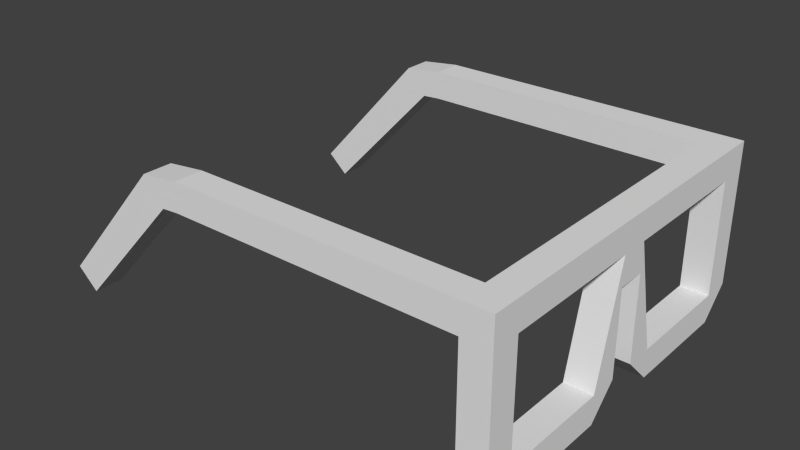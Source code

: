 # Source: gafasSol.blend  (saved by Blender 2.72.0; exported with 4.5.12 LTS)
import bpy
from mathutils import Matrix  # noqa: F401  (used for matrix-valued properties, if any)

bpy.ops.wm.read_factory_settings(use_empty=True)
scene = bpy.context.scene
scene.name = 'Scene'

# ---- collections
col_collection_1 = bpy.data.collections.new('Collection 1'); scene.collection.children.link(col_collection_1)

# ---- world
world_world = bpy.data.worlds.new('World'); scene.world = world_world
world_world.color = (0.05088, 0.05088, 0.05088)
world_world.use_sun_shadow = False
world_world.sun_shadow_jitter_overblur = 0.0
world_world.cycles.sampling_method = 'MANUAL'
world_world.cycles.sample_map_resolution = 256

# ---- meshes
me_cube = bpy.data.meshes.new('Cube')
me_cube.from_pydata([(-1.0, 1.0, -3.0), (1.0, 1.0, -3.0), (-1.0, 1.0, -1.0), (1.0, 1.0, -1.0), (-1.0, 3.0, 1.0), (1.0, 3.0, 1.0), (-1.0, 1.0, -9.0), (1.0, 1.0, -9.0), (-1.0, 3.0, -9.0), (1.0, 3.0, -9.0), (-1.0, 3.0, -11.0), (1.0, 3.0, -11.0), (-1.0, 11.0, -1.0), (1.0, 11.0, -1.0), (-1.0, 11.0, 1.0), (1.0, 11.0, 1.0), (-1.0, 11.0, -9.0), (1.0, 11.0, -9.0), (-1.0, 11.0, -11.0), (1.0, 11.0, -11.0), (-1.0, 13.0, -1.0), (1.0, 13.0, -1.0), (-1.0, 13.0, 1.0), (1.0, 13.0, 1.0), (-1.0, 13.0, -9.0), (1.0, 13.0, -9.0), (-1.0, 11.0, -1.0), (1.0, 11.0, -1.0), (-1.0, 13.0, -1.0), (1.0, 13.0, -1.0), (-1.0, 11.0, -1.0), (-1.0, 11.0, 1.0), (-1.0, 13.0, -1.0), (-1.0, 13.0, 1.0), (-21.0, 11.0, -1.0), (-21.0, 11.0, 1.0), (-21.0, 13.0, -1.0), (-21.0, 13.0, 1.0), (-22.26, 11.0, -1.09), (-23.74, 11.0, 0.6676), (-22.26, 13.0, -1.09), (-23.74, 13.0, 0.6676), (-30.27, 11.0, -9.602), (-31.76, 11.0, -8.267), (-30.27, 13.0, -9.602), (-31.76, 13.0, -8.267), (-1.0, -1.0, -3.0), (1.0, -1.0, -3.0), (-1.0, -1.0, -1.0), (1.0, -1.0, -1.0), (-1.0, -3.0, 1.0), (1.0, -3.0, 1.0), (-1.0, -1.0, -9.0), (1.0, -1.0, -9.0), (-1.0, -3.0, -9.0), (1.0, -3.0, -9.0), (-1.0, -3.0, -11.0), (1.0, -3.0, -11.0), (-1.0, -11.0, -1.0), (1.0, -11.0, -1.0), (-1.0, -11.0, 1.0), (1.0, -11.0, 1.0), (-1.0, -11.0, -9.0), (1.0, -11.0, -9.0), (-1.0, -11.0, -11.0), (1.0, -11.0, -11.0), (-1.0, -13.0, -1.0), (1.0, -13.0, -1.0), (-1.0, -13.0, 1.0), (1.0, -13.0, 1.0), (-1.0, -13.0, -9.0), (1.0, -13.0, -9.0), (-1.0, -11.0, -1.0), (1.0, -11.0, -1.0), (-1.0, -13.0, -1.0), (1.0, -13.0, -1.0), (-1.0, -11.0, -1.0), (-1.0, -11.0, 1.0), (-1.0, -13.0, -1.0), (-1.0, -13.0, 1.0), (-21.0, -11.0, -1.0), (-21.0, -11.0, 1.0), (-21.0, -13.0, -1.0), (-21.0, -13.0, 1.0), (-22.26, -11.0, -1.09), (-23.74, -11.0, 0.6676), (-22.26, -13.0, -1.09), (-23.74, -13.0, 0.6676), (-30.27, -11.0, -9.602), (-31.76, -11.0, -8.267), (-30.27, -13.0, -9.602), (-31.76, -13.0, -8.267), (1.0, 11.0, -1.0), (1.0, 11.0, 1.0)], [(92, 13), (15, 93)], [(51, 5, 4, 50), (0, 2, 8, 6), (10, 8, 16, 18), (3, 1, 7, 9), (2, 3, 9, 8), (1, 0, 6, 7), (9, 11, 19, 17), (11, 10, 18, 19), (8, 9, 17, 16), (3, 2, 12, 13), (5, 3, 13, 15), (4, 5, 15, 14), (2, 4, 14, 12), (22, 23, 21, 20), (24, 16, 26, 28), (14, 15, 23, 22), (14, 22, 33, 31), (29, 23, 15, 27), (17, 25, 29, 27), (25, 24, 28, 29), (16, 17, 27, 26), (31, 33, 37, 35), (20, 12, 30, 32), (22, 20, 32, 33), (12, 14, 31, 30), (35, 37, 41, 39), (32, 30, 34, 36), (33, 32, 36, 37), (30, 31, 35, 34), (39, 41, 45, 43), (36, 34, 38, 40), (37, 36, 40, 41), (34, 35, 39, 38), (42, 43, 45, 44), (40, 38, 42, 44), (41, 40, 44, 45), (38, 39, 43, 42), (46, 52, 54, 48), (56, 64, 62, 54), (49, 55, 53, 47), (48, 54, 55, 49), (47, 53, 52, 46), (55, 63, 65, 57), (57, 65, 64, 56), (54, 62, 63, 55), (49, 59, 58, 48), (51, 61, 59, 49), (50, 60, 61, 51), (48, 58, 60, 50), (68, 66, 67, 69), (70, 74, 72, 62), (60, 68, 69, 61), (60, 77, 79, 68), (69, 67, 73, 61), (63, 73, 75, 71), (71, 75, 74, 70), (62, 72, 73, 63), (77, 81, 83, 79), (66, 78, 76, 58), (68, 79, 78, 66), (58, 76, 77, 60), (81, 85, 87, 83), (78, 82, 80, 76), (79, 83, 82, 78), (76, 80, 81, 77), (85, 89, 91, 87), (82, 86, 84, 80), (83, 87, 86, 82), (80, 84, 85, 81), (88, 90, 91, 89), (86, 90, 88, 84), (87, 91, 90, 86), (84, 88, 89, 85), (4, 2, 0, 46, 48, 50), (0, 1, 47, 46), (51, 49, 47, 1, 3, 5), (64, 70, 62), (64, 65, 71, 70), (63, 71, 65), (54, 52, 56), (52, 53, 57, 56), (55, 57, 53), (8, 10, 6), (6, 10, 11, 7), (9, 7, 11), (18, 16, 24), (18, 24, 25, 19), (17, 19, 25)])
me_cube.use_remesh_preserve_volume = False
me_cube.use_remesh_preserve_attributes = False
me_cube.use_mirror_vertex_groups = False
me_cube.update()

# ---- objects
ob_gafassol = bpy.data.objects.new('gafasSol', me_cube)

# ---- transforms, parenting, visibility, modifiers, constraints
ob_gafassol.location = (0.0, 0.0, 0.0)
ob_gafassol.scale = (0.2, 0.2, 0.2)
ob_gafassol.lineart.crease_threshold = 0.0

# ---- collection membership
col_collection_1.objects.link(ob_gafassol)

# ---- scene / render settings (as saved in the file)
scene.frame_start = 1; scene.frame_end = 250; scene.frame_set(1)
scene.render.engine = 'BLENDER_EEVEE_NEXT'
scene.render.resolution_percentage = 50
scene.render.dither_intensity = 0.0
scene.cycles.use_denoising = False
scene.cycles.samples = 10
scene.cycles.sampling_pattern = 'TABULATED_SOBOL'
scene.cycles.light_sampling_threshold = 0.0
scene.cycles.use_adaptive_sampling = False
scene.cycles.use_light_tree = False
scene.cycles.blur_glossy = 0.0
scene.cycles.volume_bounces = 1
scene.cycles.pixel_filter_type = 'GAUSSIAN'
scene.cycles.sample_clamp_indirect = 0.0
scene.view_settings.view_transform = 'Standard'
bpy.context.view_layer.update()

# ---- added for rendering (the .blend has no active camera and no usable light): camera, sun
cam_auto = bpy.data.cameras.new('AutoCamera')
cam_auto.lens = 50.0
cam_auto.sensor_width = 36.0
cam_auto.clip_end = 1000.0
ob_auto_camera = bpy.data.objects.new('AutoCamera', cam_auto)
scene.collection.objects.link(ob_auto_camera)
ob_auto_camera.location = (4.97534, -9.6611, 5.44074)
ob_auto_camera.rotation_euler = (1.09748, -7.21219e-08, 0.694738)
scene.camera = ob_auto_camera
light_auto_sun = bpy.data.lights.new('AutoSun', 'SUN')
light_auto_sun.energy = 3.0
light_auto_sun.angle = 0.0523599
ob_auto_sun = bpy.data.objects.new('AutoSun', light_auto_sun)
scene.collection.objects.link(ob_auto_sun)
ob_auto_sun.rotation_euler = (0.872665, 0.174533, 0.523599)
bpy.context.view_layer.update()
